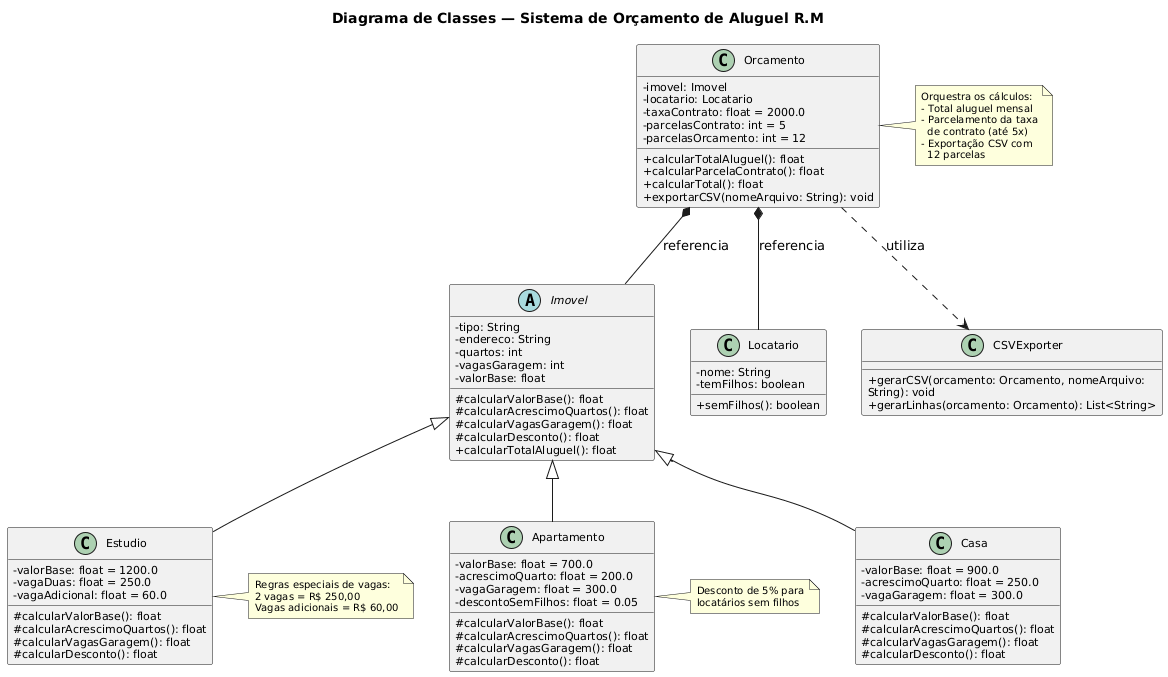

The diagram above was rendered by PlantUML. Its source (embedded in the PNG):
@startuml
skinparam classAttributeIconSize 0
skinparam classFontSize 12
skinparam classAttributeFontSize 11
skinparam noteFontSize 10
skinparam defaultTextAlignment left
skinparam wrapWidth 300

title Diagrama de Classes — Sistema de Orçamento de Aluguel R.M

abstract class Imovel {
  - tipo: String
  - endereco: String
  - quartos: int
  - vagasGaragem: int
  - valorBase: float
  # calcularValorBase(): float
  # calcularAcrescimoQuartos(): float
  # calcularVagasGaragem(): float
  # calcularDesconto(): float
  + calcularTotalAluguel(): float
}

class Apartamento {
  - valorBase: float = 700.0
  - acrescimoQuarto: float = 200.0
  - vagaGaragem: float = 300.0
  - descontoSemFilhos: float = 0.05
  # calcularValorBase(): float
  # calcularAcrescimoQuartos(): float
  # calcularVagasGaragem(): float
  # calcularDesconto(): float
}

class Casa {
  - valorBase: float = 900.0
  - acrescimoQuarto: float = 250.0
  - vagaGaragem: float = 300.0
  # calcularValorBase(): float
  # calcularAcrescimoQuartos(): float
  # calcularVagasGaragem(): float
  # calcularDesconto(): float
}

class Estudio {
  - valorBase: float = 1200.0
  - vagaDuas: float = 250.0
  - vagaAdicional: float = 60.0
  # calcularValorBase(): float
  # calcularAcrescimoQuartos(): float
  # calcularVagasGaragem(): float
  # calcularDesconto(): float
}

class Locatario {
  - nome: String
  - temFilhos: boolean
  + semFilhos(): boolean
}

class Orcamento {
  - imovel: Imovel
  - locatario: Locatario
  - taxaContrato: float = 2000.0
  - parcelasContrato: int = 5
  - parcelasOrcamento: int = 12
  + calcularTotalAluguel(): float
  + calcularParcelaContrato(): float
  + calcularTotal(): float
  + exportarCSV(nomeArquivo: String): void
}

class CSVExporter {
  + gerarCSV(orcamento: Orcamento, nomeArquivo: String): void
  + gerarLinhas(orcamento: Orcamento): List<String>
}

Imovel <|-- Apartamento
Imovel <|-- Casa
Imovel <|-- Estudio

Orcamento *-- Imovel : referencia
Orcamento *-- Locatario : referencia
Orcamento ..> CSVExporter : utiliza

note right of Orcamento
  Orquestra os cálculos:
  - Total aluguel mensal
  - Parcelamento da taxa
    de contrato (até 5x)
  - Exportação CSV com
    12 parcelas
end note

note right of Estudio
  Regras especiais de vagas:
  2 vagas = R$ 250,00
  Vagas adicionais = R$ 60,00
end note

note right of Apartamento
  Desconto de 5% para
  locatários sem filhos
end note

@enduml